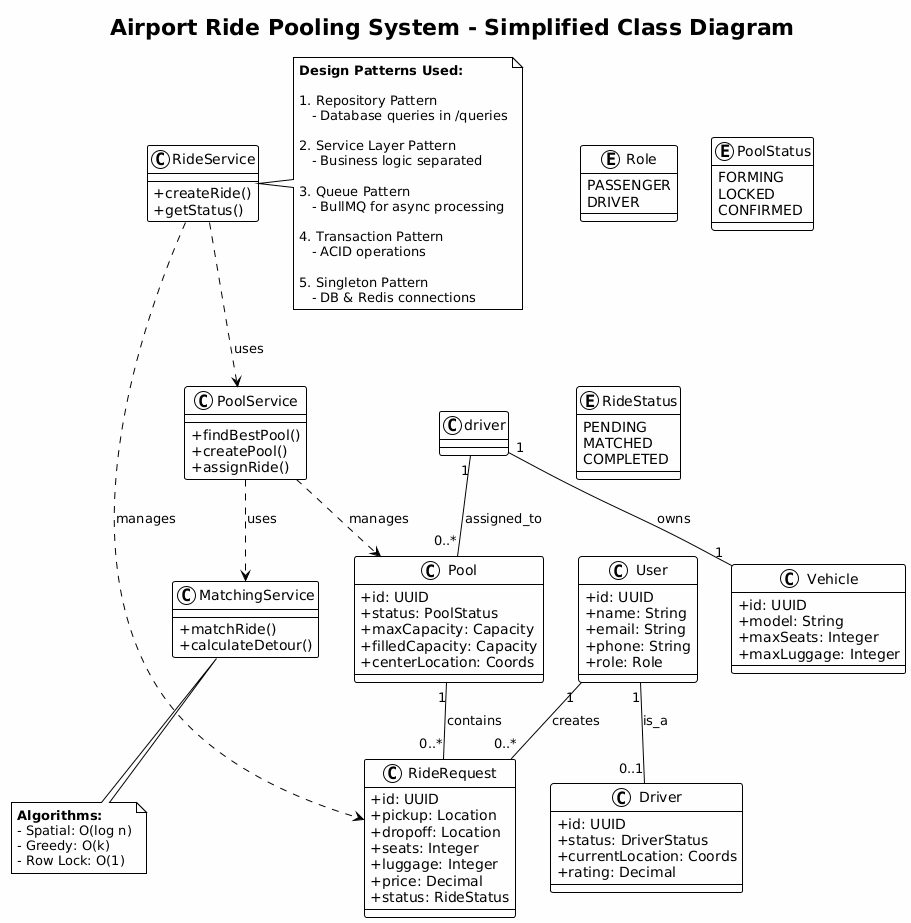

The diagram above was rendered by PlantUML. Its source (embedded in the PNG):
@startuml
!theme plain
skinparam backgroundColor #FEFEFE
skinparam classAttributeIconSize 0

title Airport Ride Pooling System - Simplified Class Diagram

' ==================== MAIN ENTITIES ====================

class User {
  +id: UUID
  +name: String
  +email: String
  +phone: String
  +role: Role
}

class Driver {
  +id: UUID
  +status: DriverStatus
  +currentLocation: Coords
  +rating: Decimal
}

class Vehicle {
  +id: UUID
  +model: String
  +maxSeats: Integer
  +maxLuggage: Integer
}

class Pool {
  +id: UUID
  +status: PoolStatus
  +maxCapacity: Capacity
  +filledCapacity: Capacity
  +centerLocation: Coords
}

class RideRequest {
  +id: UUID
  +pickup: Location
  +dropoff: Location
  +seats: Integer
  +luggage: Integer
  +price: Decimal
  +status: RideStatus
}

' ==================== SERVICES (Patterns) ====================

class RideService {
  +createRide()
  +getStatus()
}

class PoolService {
  +findBestPool()
  +createPool()
  +assignRide()
}

class MatchingService {
  +matchRide()
  +calculateDetour()
}

' ==================== RELATIONSHIPS ====================

User "1" -- "0..1" Driver : is_a
driver "1" -- "1" Vehicle : owns
driver "1" -- "0..*" Pool : assigned_to
Pool "1" -- "0..*" RideRequest : contains
User "1" -- "0..*" RideRequest : creates

' Service relationships
RideService ..> RideRequest : manages
RideService ..> PoolService : uses
PoolService ..> Pool : manages
PoolService ..> MatchingService : uses

' ==================== ENUMS ====================

enum Role {
  PASSENGER
  DRIVER
}

enum PoolStatus {
  FORMING
  LOCKED
  CONFIRMED
}

enum RideStatus {
  PENDING
  MATCHED
  COMPLETED
}

' ==================== DESIGN PATTERNS NOTE ====================

note right of RideService
  <b>Design Patterns Used:</b>
  
  1. Repository Pattern
     - Database queries in /queries
     
  2. Service Layer Pattern
     - Business logic separated
     
  3. Queue Pattern
     - BullMQ for async processing
     
  4. Transaction Pattern
     - ACID operations
     
  5. Singleton Pattern
     - DB & Redis connections
end note

note bottom of MatchingService
  <b>Algorithms:</b>
  - Spatial: O(log n)
  - Greedy: O(k)
  - Row Lock: O(1)
end note
@enduml